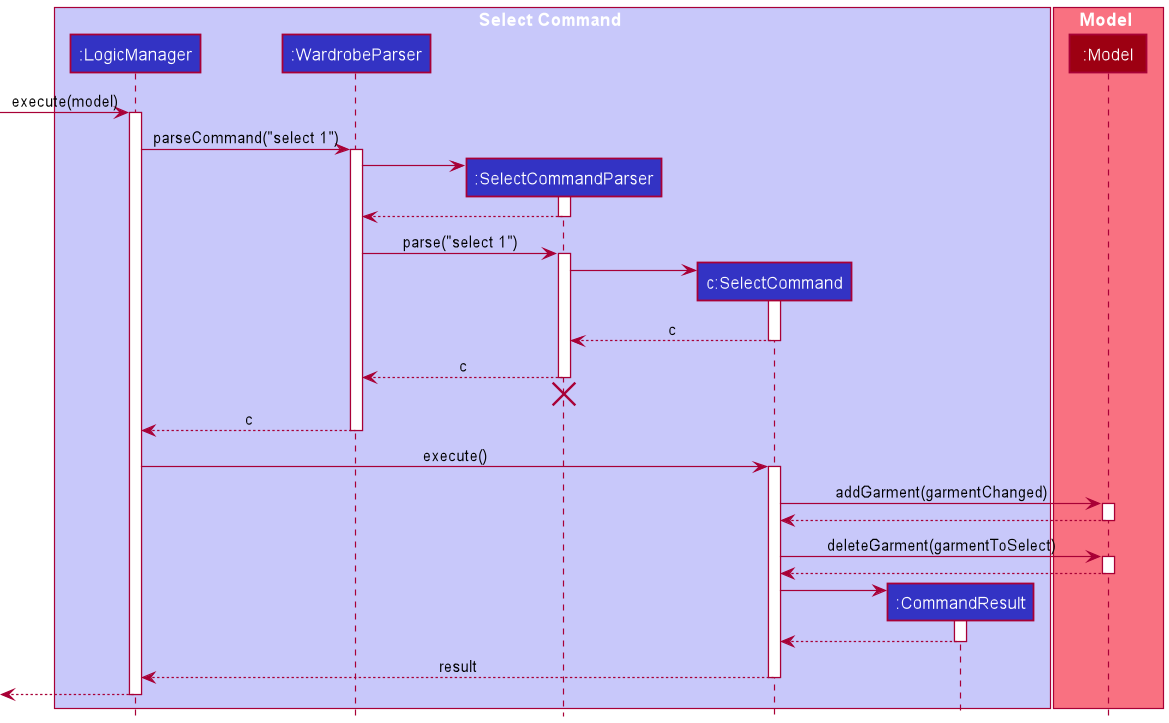

The diagram above was rendered by PlantUML. Its source (embedded in the PNG):
@startuml
!include style.puml

box Select Command LOGIC_COLOR_T1
participant ":LogicManager" as Command LOGIC_COLOR
participant ":WardrobeParser" as WardrobeParser LOGIC_COLOR
participant ":SelectCommandParser" as SelectCommandParser LOGIC_COLOR
participant "c:SelectCommand" as SelectCommand LOGIC_COLOR
participant ":CommandResult" as CommandResult LOGIC_COLOR
end box

box Model MODEL_COLOR_T1
participant ":Model" as Model MODEL_COLOR
end box

[-> Command : execute(model)
activate Command

Command -> WardrobeParser : parseCommand("select 1")
activate WardrobeParser

create SelectCommandParser
WardrobeParser -> SelectCommandParser
activate SelectCommandParser

SelectCommandParser --> WardrobeParser
deactivate SelectCommandParser

WardrobeParser -> SelectCommandParser : parse("select 1")
activate SelectCommandParser

create SelectCommand
SelectCommandParser -> SelectCommand
activate SelectCommand

SelectCommand --> SelectCommandParser : c
deactivate SelectCommand

SelectCommandParser --> WardrobeParser : c
deactivate SelectCommandParser
'Hidden arrow to position the destroy marker below the end of the activation bar.
SelectCommandParser -[hidden]-> WardrobeParser
destroy SelectCommandParser

WardrobeParser --> Command : c
deactivate WardrobeParser

Command -> SelectCommand : execute()
activate SelectCommand

SelectCommand -> Model : addGarment(garmentChanged)
activate Model

Model --> SelectCommand
deactivate Model

SelectCommand -> Model : deleteGarment(garmentToSelect)
activate Model


Model --> SelectCommand
deactivate Model

create CommandResult
SelectCommand -> CommandResult
activate CommandResult

CommandResult --> SelectCommand
deactivate CommandResult

SelectCommand --> Command : result
deactivate SelectCommand

[<--Command
deactivate Command
@enduml